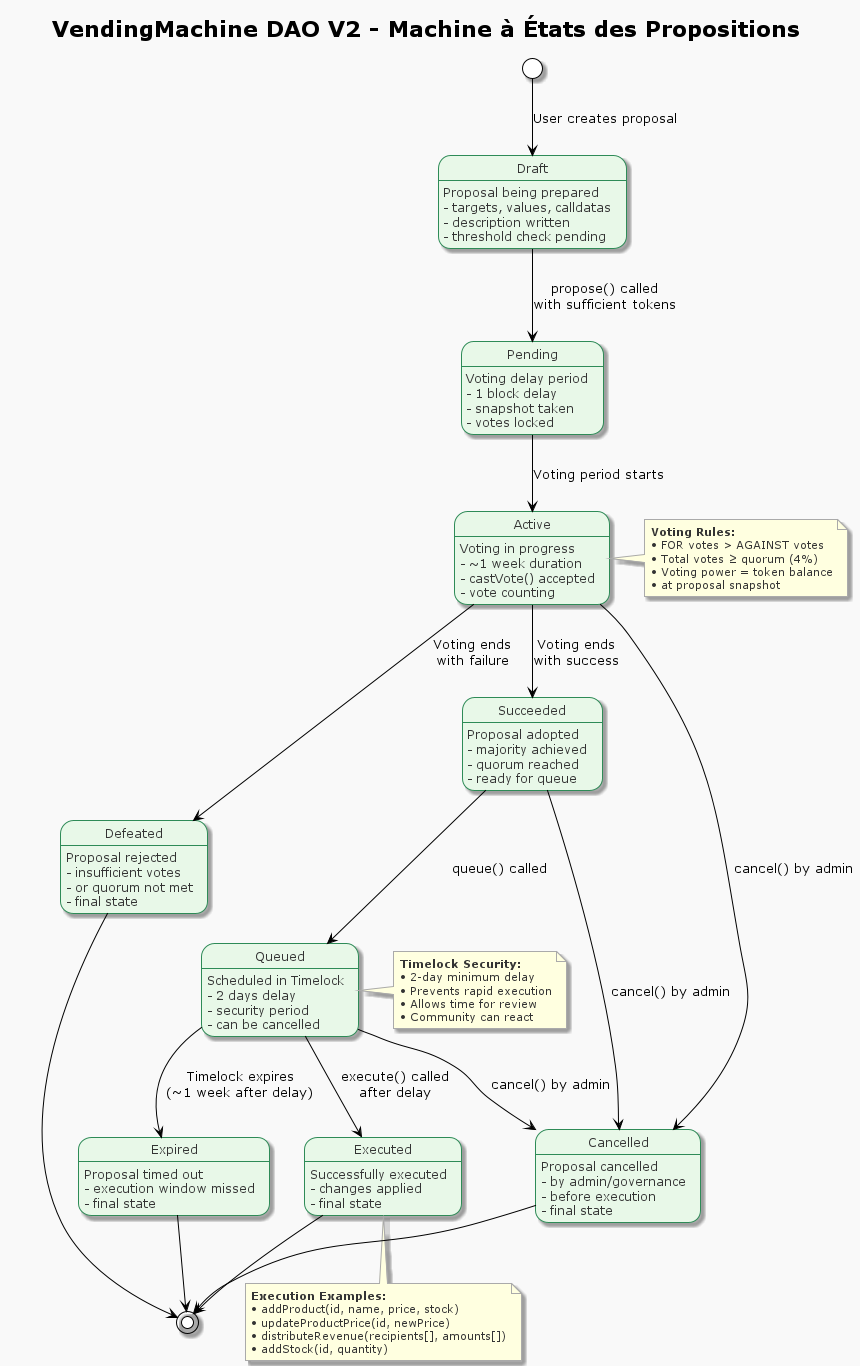

The diagram above was rendered by PlantUML. Its source (embedded in the PNG):
@startuml VendingMachineV2_StateMachine
!theme plain

skinparam backgroundColor #F9F9F9
skinparam state {
  BackgroundColor #E8F8E8
  BorderColor #2E8B57
  FontColor #333333
  FontSize 12
}
skinparam note {
  BackgroundColor #FFFFE0
  BorderColor #AAAAAA
  FontColor #333333
  FontSize 11
}
skinparam shadowing true

title VendingMachine DAO V2 - Machine à États des Propositions

[*] --> Draft : User creates proposal

state "Draft" as Draft {
  Draft : Proposal being prepared
  Draft : - targets, values, calldatas
  Draft : - description written
  Draft : - threshold check pending
}

Draft --> Pending : propose() called\nwith sufficient tokens

state "Pending" as Pending {
  Pending : Voting delay period
  Pending : - 1 block delay
  Pending : - snapshot taken
  Pending : - votes locked
}

Pending --> Active : Voting period starts

state "Active" as Active {
  Active : Voting in progress
  Active : - ~1 week duration
  Active : - castVote() accepted
  Active : - vote counting
}

Active --> Defeated : Voting ends\nwith failure
Active --> Succeeded : Voting ends\nwith success

state "Defeated" as Defeated {
  Defeated : Proposal rejected
  Defeated : - insufficient votes
  Defeated : - or quorum not met
  Defeated : - final state
}

state "Succeeded" as Succeeded {
  Succeeded : Proposal adopted
  Succeeded : - majority achieved
  Succeeded : - quorum reached
  Succeeded : - ready for queue
}

Succeeded --> Queued : queue() called

state "Queued" as Queued {
  Queued : Scheduled in Timelock
  Queued : - 2 days delay
  Queued : - security period
  Queued : - can be cancelled
}

Queued --> Expired : Timelock expires\n(~1 week after delay)
Queued --> Executed : execute() called\nafter delay

state "Expired" as Expired {
  Expired : Proposal timed out
  Expired : - execution window missed
  Expired : - final state
}

state "Executed" as Executed {
  Executed : Successfully executed
  Executed : - changes applied
  Executed : - final state
}

state "Cancelled" as Cancelled {
  Cancelled : Proposal cancelled
  Cancelled : - by admin/governance
  Cancelled : - before execution
  Cancelled : - final state
}

' Cancellation can happen from multiple states
Active --> Cancelled : cancel() by admin
Queued --> Cancelled : cancel() by admin
Succeeded --> Cancelled : cancel() by admin

' Final states
Defeated --> [*]
Executed --> [*] 
Expired --> [*]
Cancelled --> [*]

note right of Active
  **Voting Rules:**
  • FOR votes > AGAINST votes
  • Total votes ≥ quorum (4%)
  • Voting power = token balance
  • at proposal snapshot
end note

note right of Queued
  **Timelock Security:**
  • 2-day minimum delay
  • Prevents rapid execution
  • Allows time for review
  • Community can react
end note

note bottom of Executed
  **Execution Examples:**
  • addProduct(id, name, price, stock)
  • updateProductPrice(id, newPrice) 
  • distributeRevenue(recipients[], amounts[])
  • addStock(id, quantity)
end note

@enduml